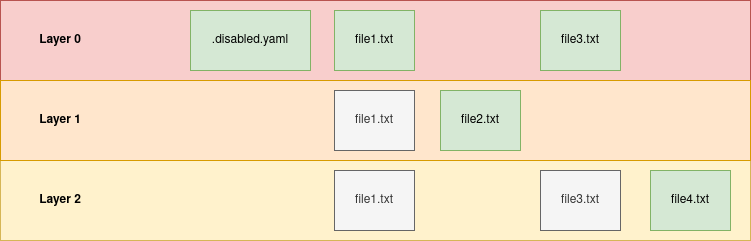

The diagram above was exported from draw.io. Its source (the exported page's mxGraphModel, read from the mxfile embedded in the PNG):
<mxGraphModel dx="1434" dy="696" grid="1" gridSize="10" guides="1" tooltips="1" connect="1" arrows="1" fold="1" page="1" pageScale="1" pageWidth="827" pageHeight="1169" math="0" shadow="0">
  <root>
    <mxCell id="0" />
    <mxCell id="1" parent="0" />
    <mxCell id="3gZWJz1KBU3sQd-GVGmE-1" value="" style="rounded=0;whiteSpace=wrap;html=1;fillColor=#f8cecc;strokeColor=#b85450;" parent="1" vertex="1">
      <mxGeometry x="40" y="80" width="750" height="240" as="geometry" />
    </mxCell>
    <mxCell id="3gZWJz1KBU3sQd-GVGmE-2" value="" style="rounded=0;whiteSpace=wrap;html=1;fillColor=#fff2cc;strokeColor=#d6b656;" parent="1" vertex="1">
      <mxGeometry x="40" y="240" width="750" height="80" as="geometry" />
    </mxCell>
    <mxCell id="3gZWJz1KBU3sQd-GVGmE-3" value="" style="rounded=0;whiteSpace=wrap;html=1;fillColor=#ffe6cc;strokeColor=#d79b00;" parent="1" vertex="1">
      <mxGeometry x="40" y="160" width="750" height="80" as="geometry" />
    </mxCell>
    <mxCell id="3gZWJz1KBU3sQd-GVGmE-4" value="file1.txt" style="rounded=0;whiteSpace=wrap;html=1;fillColor=#d5e8d4;strokeColor=#82b366;" parent="1" vertex="1">
      <mxGeometry x="374" y="90" width="80" height="60" as="geometry" />
    </mxCell>
    <mxCell id="3gZWJz1KBU3sQd-GVGmE-7" value="file2.txt" style="rounded=0;whiteSpace=wrap;html=1;fillColor=#d5e8d4;strokeColor=#82b366;" parent="1" vertex="1">
      <mxGeometry x="480" y="170" width="80" height="60" as="geometry" />
    </mxCell>
    <mxCell id="3gZWJz1KBU3sQd-GVGmE-8" value="file3.txt" style="rounded=0;whiteSpace=wrap;html=1;fillColor=#d5e8d4;strokeColor=#82b366;" parent="1" vertex="1">
      <mxGeometry x="580" y="90" width="80" height="60" as="geometry" />
    </mxCell>
    <mxCell id="3gZWJz1KBU3sQd-GVGmE-9" value="file4.txt" style="rounded=0;whiteSpace=wrap;html=1;fillColor=#d5e8d4;strokeColor=#82b366;" parent="1" vertex="1">
      <mxGeometry x="690" y="250" width="80" height="60" as="geometry" />
    </mxCell>
    <mxCell id="3gZWJz1KBU3sQd-GVGmE-10" value="file1.txt" style="rounded=0;whiteSpace=wrap;html=1;fillColor=#f5f5f5;fontColor=#333333;strokeColor=#666666;" parent="1" vertex="1">
      <mxGeometry x="374" y="170" width="80" height="60" as="geometry" />
    </mxCell>
    <mxCell id="3gZWJz1KBU3sQd-GVGmE-11" value="file1.txt" style="rounded=0;whiteSpace=wrap;html=1;fillColor=#f5f5f5;fontColor=#333333;strokeColor=#666666;" parent="1" vertex="1">
      <mxGeometry x="374" y="250" width="80" height="60" as="geometry" />
    </mxCell>
    <mxCell id="3gZWJz1KBU3sQd-GVGmE-13" value="file3.txt" style="rounded=0;whiteSpace=wrap;html=1;fillColor=#f5f5f5;fontColor=#333333;strokeColor=#666666;" parent="1" vertex="1">
      <mxGeometry x="580" y="250" width="80" height="60" as="geometry" />
    </mxCell>
    <mxCell id="3gZWJz1KBU3sQd-GVGmE-14" value=".disabled.yaml" style="rounded=0;whiteSpace=wrap;html=1;fillColor=#d5e8d4;strokeColor=#82b366;" parent="1" vertex="1">
      <mxGeometry x="230" y="90" width="120" height="60" as="geometry" />
    </mxCell>
    <mxCell id="3gZWJz1KBU3sQd-GVGmE-15" value="Layer 0" style="text;html=1;strokeColor=none;fillColor=none;align=center;verticalAlign=middle;whiteSpace=wrap;rounded=0;fontStyle=1" parent="1" vertex="1">
      <mxGeometry x="70" y="105" width="60" height="30" as="geometry" />
    </mxCell>
    <mxCell id="3gZWJz1KBU3sQd-GVGmE-16" value="Layer 1" style="text;html=1;strokeColor=none;fillColor=none;align=center;verticalAlign=middle;whiteSpace=wrap;rounded=0;fontStyle=1" parent="1" vertex="1">
      <mxGeometry x="70" y="185" width="60" height="30" as="geometry" />
    </mxCell>
    <mxCell id="3gZWJz1KBU3sQd-GVGmE-17" value="Layer 2" style="text;html=1;strokeColor=none;fillColor=none;align=center;verticalAlign=middle;whiteSpace=wrap;rounded=0;fontStyle=1" parent="1" vertex="1">
      <mxGeometry x="70" y="265" width="60" height="30" as="geometry" />
    </mxCell>
  </root>
</mxGraphModel>